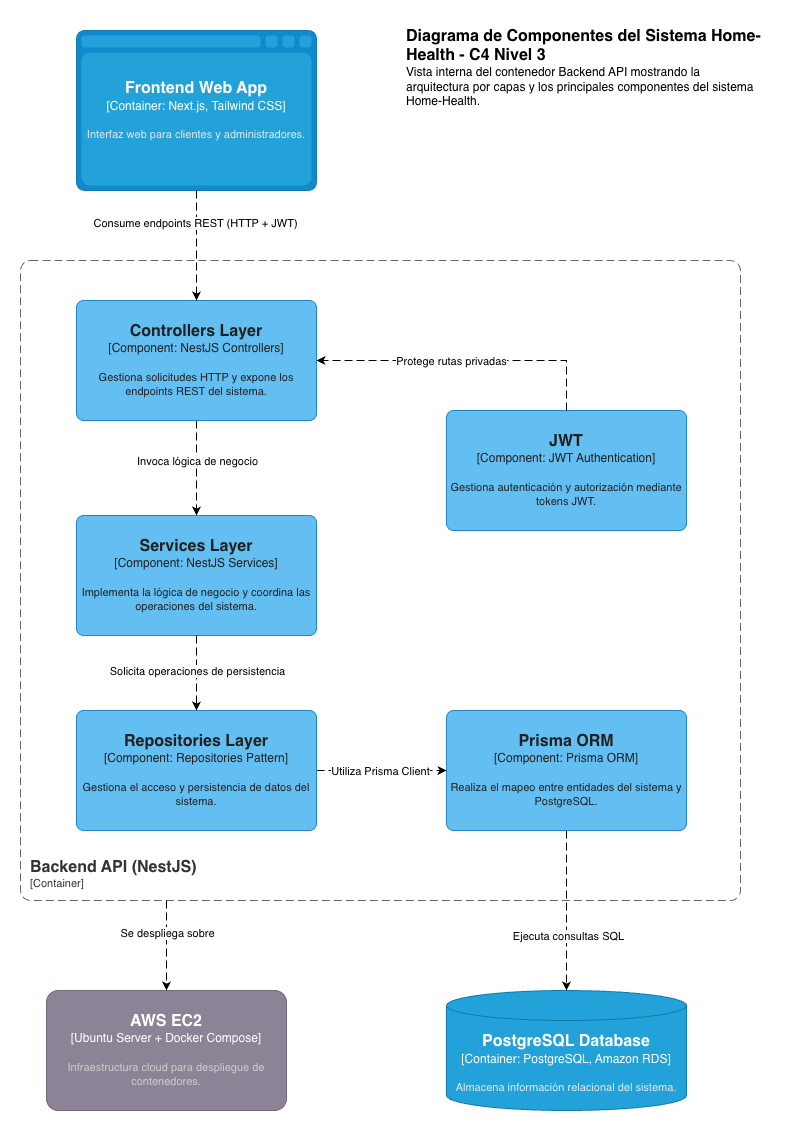

The diagram above was exported from draw.io. Its source (the exported page's mxGraphModel, read from the mxfile embedded in the PNG):
<mxGraphModel dx="2005" dy="1105" grid="1" gridSize="10" guides="1" tooltips="1" connect="1" arrows="1" fold="1" page="1" pageScale="1" pageWidth="827" pageHeight="1169" math="0" shadow="0">
  <root>
    <mxCell id="0" />
    <mxCell id="1" parent="0" />
    <object placeholders="1" c4Name="Backend API (NestJS)" c4Type="ContainerScopeBoundary" c4Application="Container" label="&lt;font style=&quot;font-size: 16px&quot;&gt;&lt;b&gt;&lt;div style=&quot;text-align: left&quot;&gt;%c4Name%&lt;/div&gt;&lt;/b&gt;&lt;/font&gt;&lt;div style=&quot;text-align: left&quot;&gt;[%c4Application%]&lt;/div&gt;" id="De22Q46g7TVxRwwMUuZI-1">
      <mxCell parent="1" style="rounded=1;fontSize=11;whiteSpace=wrap;html=1;dashed=1;arcSize=20;fillColor=none;strokeColor=#666666;fontColor=#333333;labelBackgroundColor=none;align=left;verticalAlign=bottom;labelBorderColor=none;spacingTop=0;spacing=10;dashPattern=8 4;metaEdit=1;rotatable=0;perimeter=rectanglePerimeter;noLabel=0;labelPadding=0;allowArrows=0;connectable=0;expand=0;recursiveResize=0;editable=1;pointerEvents=0;absoluteArcSize=1;points=[[0.25,0,0],[0.5,0,0],[0.75,0,0],[1,0.25,0],[1,0.5,0],[1,0.75,0],[0.75,1,0],[0.5,1,0],[0.25,1,0],[0,0.75,0],[0,0.5,0],[0,0.25,0]];" vertex="1">
        <mxGeometry height="640" width="720" x="54" y="270" as="geometry" />
      </mxCell>
    </object>
    <object placeholders="1" c4Name="PostgreSQL Database" c4Type="Container" c4Technology="PostgreSQL, Amazon RDS" c4Description="Almacena información relacional del sistema." label="&lt;font style=&quot;font-size: 16px&quot;&gt;&lt;b&gt;%c4Name%&lt;/b&gt;&lt;/font&gt;&lt;div&gt;[%c4Type%:&amp;nbsp;%c4Technology%]&lt;/div&gt;&lt;br&gt;&lt;div&gt;&lt;font style=&quot;font-size: 11px&quot;&gt;&lt;font color=&quot;#E6E6E6&quot;&gt;%c4Description%&lt;/font&gt;&lt;/div&gt;" id="De22Q46g7TVxRwwMUuZI-2">
      <mxCell parent="1" style="shape=cylinder3;size=15;whiteSpace=wrap;html=1;boundedLbl=1;rounded=0;labelBackgroundColor=none;fillColor=#23A2D9;fontSize=12;fontColor=#ffffff;align=center;strokeColor=#0E7DAD;metaEdit=1;points=[[0.5,0,0],[1,0.25,0],[1,0.5,0],[1,0.75,0],[0.5,1,0],[0,0.75,0],[0,0.5,0],[0,0.25,0]];resizable=0;" vertex="1">
        <mxGeometry height="120" width="240" x="480" y="1000" as="geometry" />
      </mxCell>
    </object>
    <object placeholders="1" c4Name="Frontend Web App" c4Type="Container" c4Technology="Next.js, Tailwind CSS" c4Description="Interfaz web para clientes y administradores." label="&lt;font style=&quot;font-size: 16px&quot;&gt;&lt;b&gt;%c4Name%&lt;/b&gt;&lt;/font&gt;&lt;div&gt;[%c4Type%:&amp;nbsp;%c4Technology%]&lt;/div&gt;&lt;br&gt;&lt;div&gt;&lt;font style=&quot;font-size: 11px&quot;&gt;&lt;font color=&quot;#E6E6E6&quot;&gt;%c4Description%&lt;/font&gt;&lt;/div&gt;" id="De22Q46g7TVxRwwMUuZI-3">
      <mxCell parent="1" style="shape=mxgraph.c4.webBrowserContainer2;whiteSpace=wrap;html=1;boundedLbl=1;rounded=0;labelBackgroundColor=none;strokeColor=#118ACD;fillColor=#23A2D9;strokeColor=#118ACD;strokeColor2=#0E7DAD;fontSize=12;fontColor=#ffffff;align=center;metaEdit=1;points=[[0.5,0,0],[1,0.25,0],[1,0.5,0],[1,0.75,0],[0.5,1,0],[0,0.75,0],[0,0.5,0],[0,0.25,0]];resizable=0;" vertex="1">
        <mxGeometry height="160" width="240" x="110" y="40" as="geometry" />
      </mxCell>
    </object>
    <object placeholders="1" c4Name="AWS EC2" c4Type="Ubuntu Server + Docker Compose" c4Description="Infraestructura cloud para despliegue de contenedores." label="&lt;font style=&quot;font-size: 16px&quot;&gt;&lt;b&gt;%c4Name%&lt;/b&gt;&lt;/font&gt;&lt;div&gt;[%c4Type%]&lt;/div&gt;&lt;br&gt;&lt;div&gt;&lt;font style=&quot;font-size: 11px&quot;&gt;&lt;font color=&quot;#cccccc&quot;&gt;%c4Description%&lt;/font&gt;&lt;/div&gt;" id="De22Q46g7TVxRwwMUuZI-4">
      <mxCell parent="1" style="rounded=1;whiteSpace=wrap;html=1;labelBackgroundColor=none;fillColor=#8C8496;fontColor=#ffffff;align=center;arcSize=10;strokeColor=#736782;metaEdit=1;resizable=0;points=[[0.25,0,0],[0.5,0,0],[0.75,0,0],[1,0.25,0],[1,0.5,0],[1,0.75,0],[0.75,1,0],[0.5,1,0],[0.25,1,0],[0,0.75,0],[0,0.5,0],[0,0.25,0]];" vertex="1">
        <mxGeometry height="120" width="240" x="80" y="1000" as="geometry" />
      </mxCell>
    </object>
    <object placeholders="1" c4Name="Diagrama de Componentes del Sistema Home-Health - C4 Nivel 3" c4Type="ContainerDiagramTitle" c4Description="Vista interna del contenedor Backend API mostrando la arquitectura por capas y los principales componentes del sistema Home-Health." label="&lt;font style=&quot;font-size: 16px&quot;&gt;&lt;b&gt;&lt;div style=&quot;text-align: left&quot;&gt;%c4Name%&lt;/div&gt;&lt;/b&gt;&lt;/font&gt;&lt;div style=&quot;text-align: left&quot;&gt;%c4Description%&lt;/div&gt;" id="De22Q46g7TVxRwwMUuZI-5">
      <mxCell parent="1" style="text;html=1;strokeColor=none;fillColor=none;align=right;verticalAlign=top;whiteSpace=wrap;rounded=0;metaEdit=1;allowArrows=0;resizable=1;rotatable=0;connectable=0;recursiveResize=0;expand=0;pointerEvents=0;points=[[0.25,0,0],[0.5,0,0],[0.75,0,0],[1,0.25,0],[1,0.5,0],[1,0.75,0],[0.75,1,0],[0.5,1,0],[0.25,1,0],[0,0.75,0],[0,0.5,0],[0,0.25,0]];" vertex="1">
        <mxGeometry height="100" width="360" x="440" y="30" as="geometry" />
      </mxCell>
    </object>
    <mxCell id="De22Q46g7TVxRwwMUuZI-14" edge="1" parent="1" source="De22Q46g7TVxRwwMUuZI-6" style="edgeStyle=orthogonalEdgeStyle;rounded=0;orthogonalLoop=1;jettySize=auto;html=1;dashed=1;dashPattern=8 4;" target="De22Q46g7TVxRwwMUuZI-7">
      <mxGeometry relative="1" as="geometry" />
    </mxCell>
    <mxCell id="De22Q46g7TVxRwwMUuZI-35" connectable="0" parent="De22Q46g7TVxRwwMUuZI-14" style="edgeLabel;html=1;align=center;verticalAlign=middle;resizable=0;points=[];" value="Invoca lógica de negocio" vertex="1">
      <mxGeometry relative="1" x="-0.215" y="-2" as="geometry">
        <mxPoint x="2" y="3" as="offset" />
      </mxGeometry>
    </mxCell>
    <object placeholders="1" c4Name="Controllers Layer" c4Type="Component" c4Technology="NestJS Controllers" c4Description="Gestiona solicitudes HTTP y expone los endpoints REST del sistema." label="&lt;font style=&quot;font-size: 16px&quot;&gt;&lt;b&gt;%c4Name%&lt;/b&gt;&lt;/font&gt;&lt;div&gt;[%c4Type%: %c4Technology%]&lt;/div&gt;&lt;br&gt;&lt;div&gt;&lt;font style=&quot;font-size: 11px&quot;&gt;%c4Description%&lt;/font&gt;&lt;/div&gt;" id="De22Q46g7TVxRwwMUuZI-6">
      <mxCell parent="1" style="rounded=1;whiteSpace=wrap;html=1;labelBackgroundColor=none;fillColor=#63BEF2;fontColor=#212121;align=center;arcSize=6;strokeColor=#2086C9;metaEdit=1;resizable=0;points=[[0.25,0,0],[0.5,0,0],[0.75,0,0],[1,0.25,0],[1,0.5,0],[1,0.75,0],[0.75,1,0],[0.5,1,0],[0.25,1,0],[0,0.75,0],[0,0.5,0],[0,0.25,0]];" vertex="1">
        <mxGeometry height="120" width="240" x="110" y="310" as="geometry" />
      </mxCell>
    </object>
    <object placeholders="1" c4Name="Services Layer" c4Type="Component" c4Technology="NestJS Services" c4Description="Implementa la lógica de negocio y coordina las operaciones del sistema." label="&lt;font style=&quot;font-size: 16px&quot;&gt;&lt;b&gt;%c4Name%&lt;/b&gt;&lt;/font&gt;&lt;div&gt;[%c4Type%: %c4Technology%]&lt;/div&gt;&lt;br&gt;&lt;div&gt;&lt;font style=&quot;font-size: 11px&quot;&gt;%c4Description%&lt;/font&gt;&lt;/div&gt;" id="De22Q46g7TVxRwwMUuZI-7">
      <mxCell parent="1" style="rounded=1;whiteSpace=wrap;html=1;labelBackgroundColor=none;fillColor=#63BEF2;fontColor=#212121;align=center;arcSize=6;strokeColor=#2086C9;metaEdit=1;resizable=0;points=[[0.25,0,0],[0.5,0,0],[0.75,0,0],[1,0.25,0],[1,0.5,0],[1,0.75,0],[0.75,1,0],[0.5,1,0],[0.25,1,0],[0,0.75,0],[0,0.5,0],[0,0.25,0]];" vertex="1">
        <mxGeometry height="120" width="240" x="110" y="525" as="geometry" />
      </mxCell>
    </object>
    <mxCell id="De22Q46g7TVxRwwMUuZI-17" edge="1" parent="1" source="De22Q46g7TVxRwwMUuZI-8" style="edgeStyle=orthogonalEdgeStyle;rounded=0;orthogonalLoop=1;jettySize=auto;html=1;dashed=1;dashPattern=8 4;" target="De22Q46g7TVxRwwMUuZI-2">
      <mxGeometry relative="1" as="geometry" />
    </mxCell>
    <mxCell id="De22Q46g7TVxRwwMUuZI-38" connectable="0" parent="De22Q46g7TVxRwwMUuZI-17" style="edgeLabel;html=1;align=center;verticalAlign=middle;resizable=0;points=[];" value="Ejecuta consultas SQL" vertex="1">
      <mxGeometry relative="1" x="0.3054" y="1" as="geometry">
        <mxPoint as="offset" />
      </mxGeometry>
    </mxCell>
    <object placeholders="1" c4Name="Prisma ORM" c4Type="Component" c4Technology="Prisma ORM" c4Description="Realiza el mapeo entre entidades del sistema y PostgreSQL." label="&lt;font style=&quot;font-size: 16px&quot;&gt;&lt;b&gt;%c4Name%&lt;/b&gt;&lt;/font&gt;&lt;div&gt;[%c4Type%: %c4Technology%]&lt;/div&gt;&lt;br&gt;&lt;div&gt;&lt;font style=&quot;font-size: 11px&quot;&gt;%c4Description%&lt;/font&gt;&lt;/div&gt;" id="De22Q46g7TVxRwwMUuZI-8">
      <mxCell parent="1" style="rounded=1;whiteSpace=wrap;html=1;labelBackgroundColor=none;fillColor=#63BEF2;fontColor=#212121;align=center;arcSize=6;strokeColor=#2086C9;metaEdit=1;resizable=0;points=[[0.25,0,0],[0.5,0,0],[0.75,0,0],[1,0.25,0],[1,0.5,0],[1,0.75,0],[0.75,1,0],[0.5,1,0],[0.25,1,0],[0,0.75,0],[0,0.5,0],[0,0.25,0]];" vertex="1">
        <mxGeometry height="120" width="240" x="480" y="720" as="geometry" />
      </mxCell>
    </object>
    <mxCell id="De22Q46g7TVxRwwMUuZI-16" edge="1" parent="1" source="De22Q46g7TVxRwwMUuZI-9" style="edgeStyle=orthogonalEdgeStyle;rounded=0;orthogonalLoop=1;jettySize=auto;html=1;dashed=1;dashPattern=8 4;" target="De22Q46g7TVxRwwMUuZI-8">
      <mxGeometry relative="1" as="geometry" />
    </mxCell>
    <mxCell id="De22Q46g7TVxRwwMUuZI-37" connectable="0" parent="De22Q46g7TVxRwwMUuZI-16" style="edgeLabel;html=1;align=center;verticalAlign=middle;resizable=0;points=[];" value="Utiliza Prisma Client" vertex="1">
      <mxGeometry relative="1" x="-0.1934" y="1" as="geometry">
        <mxPoint x="11" y="1" as="offset" />
      </mxGeometry>
    </mxCell>
    <object placeholders="1" c4Name="Repositories Layer" c4Type="Component" c4Technology="Repositories Pattern" c4Description="Gestiona el acceso y persistencia de datos del sistema." label="&lt;font style=&quot;font-size: 16px&quot;&gt;&lt;b&gt;%c4Name%&lt;/b&gt;&lt;/font&gt;&lt;div&gt;[%c4Type%: %c4Technology%]&lt;/div&gt;&lt;br&gt;&lt;div&gt;&lt;font style=&quot;font-size: 11px&quot;&gt;%c4Description%&lt;/font&gt;&lt;/div&gt;" id="De22Q46g7TVxRwwMUuZI-9">
      <mxCell parent="1" style="rounded=1;whiteSpace=wrap;html=1;labelBackgroundColor=none;fillColor=#63BEF2;fontColor=#212121;align=center;arcSize=6;strokeColor=#2086C9;metaEdit=1;resizable=0;points=[[0.25,0,0],[0.5,0,0],[0.75,0,0],[1,0.25,0],[1,0.5,0],[1,0.75,0],[0.75,1,0],[0.5,1,0],[0.25,1,0],[0,0.75,0],[0,0.5,0],[0,0.25,0]];" vertex="1">
        <mxGeometry height="120" width="240" x="110" y="720" as="geometry" />
      </mxCell>
    </object>
    <object placeholders="1" c4Name="JWT" c4Type="Component" c4Technology="JWT Authentication" c4Description="Gestiona autenticación y autorización mediante tokens JWT." label="&lt;font style=&quot;font-size: 16px&quot;&gt;&lt;b&gt;%c4Name%&lt;/b&gt;&lt;/font&gt;&lt;div&gt;[%c4Type%: %c4Technology%]&lt;/div&gt;&lt;br&gt;&lt;div&gt;&lt;font style=&quot;font-size: 11px&quot;&gt;%c4Description%&lt;/font&gt;&lt;/div&gt;" id="De22Q46g7TVxRwwMUuZI-11">
      <mxCell parent="1" style="rounded=1;whiteSpace=wrap;html=1;labelBackgroundColor=none;fillColor=#63BEF2;fontColor=#212121;align=center;arcSize=6;strokeColor=#2086C9;metaEdit=1;resizable=0;points=[[0.25,0,0],[0.5,0,0],[0.75,0,0],[1,0.25,0],[1,0.5,0],[1,0.75,0],[0.75,1,0],[0.5,1,0],[0.25,1,0],[0,0.75,0],[0,0.5,0],[0,0.25,0]];" vertex="1">
        <mxGeometry height="120" width="240" x="480" y="420" as="geometry" />
      </mxCell>
    </object>
    <mxCell id="De22Q46g7TVxRwwMUuZI-12" edge="1" parent="1" source="De22Q46g7TVxRwwMUuZI-3" style="edgeStyle=orthogonalEdgeStyle;rounded=0;orthogonalLoop=1;jettySize=auto;html=1;dashed=1;dashPattern=8 4;" target="De22Q46g7TVxRwwMUuZI-6">
      <mxGeometry relative="1" as="geometry" />
    </mxCell>
    <mxCell id="De22Q46g7TVxRwwMUuZI-21" connectable="0" parent="De22Q46g7TVxRwwMUuZI-12" style="edgeLabel;html=1;align=center;verticalAlign=middle;resizable=0;points=[];" value="Consume endpoints REST (HTTP + JWT)" vertex="1">
      <mxGeometry relative="1" x="-0.4242" y="-2" as="geometry">
        <mxPoint as="offset" />
      </mxGeometry>
    </mxCell>
    <mxCell id="De22Q46g7TVxRwwMUuZI-13" edge="1" parent="1" source="De22Q46g7TVxRwwMUuZI-11" style="edgeStyle=orthogonalEdgeStyle;rounded=0;orthogonalLoop=1;jettySize=auto;html=1;dashed=1;dashPattern=8 4;exitX=0.5;exitY=0;exitDx=0;exitDy=0;exitPerimeter=0;" target="De22Q46g7TVxRwwMUuZI-6">
      <mxGeometry relative="1" as="geometry">
        <Array as="points">
          <mxPoint x="600" y="370" />
        </Array>
      </mxGeometry>
    </mxCell>
    <mxCell id="De22Q46g7TVxRwwMUuZI-20" connectable="0" parent="De22Q46g7TVxRwwMUuZI-13" style="edgeLabel;html=1;align=center;verticalAlign=middle;resizable=0;points=[];" value="Protege rutas privadas" vertex="1">
      <mxGeometry relative="1" x="0.187" y="1" as="geometry">
        <mxPoint x="12" y="-1" as="offset" />
      </mxGeometry>
    </mxCell>
    <mxCell id="De22Q46g7TVxRwwMUuZI-15" edge="1" parent="1" source="De22Q46g7TVxRwwMUuZI-7" style="edgeStyle=orthogonalEdgeStyle;rounded=0;orthogonalLoop=1;jettySize=auto;html=1;dashed=1;dashPattern=8 4;" target="De22Q46g7TVxRwwMUuZI-9">
      <mxGeometry relative="1" as="geometry" />
    </mxCell>
    <mxCell id="De22Q46g7TVxRwwMUuZI-36" connectable="0" parent="De22Q46g7TVxRwwMUuZI-15" style="edgeLabel;html=1;align=center;verticalAlign=middle;resizable=0;points=[];" value="Solicita operaciones de persistencia" vertex="1">
      <mxGeometry relative="1" x="-0.2152" y="1" as="geometry">
        <mxPoint x="-1" y="5" as="offset" />
      </mxGeometry>
    </mxCell>
    <mxCell id="De22Q46g7TVxRwwMUuZI-18" edge="1" parent="1" style="edgeStyle=orthogonalEdgeStyle;rounded=0;orthogonalLoop=1;jettySize=auto;html=1;dashed=1;dashPattern=8 4;" target="De22Q46g7TVxRwwMUuZI-4" value="">
      <mxGeometry height="50" relative="1" width="50" as="geometry">
        <mxPoint x="200" y="910" as="sourcePoint" />
        <mxPoint x="270" y="800" as="targetPoint" />
      </mxGeometry>
    </mxCell>
    <mxCell id="De22Q46g7TVxRwwMUuZI-19" connectable="0" parent="De22Q46g7TVxRwwMUuZI-18" style="edgeLabel;html=1;align=center;verticalAlign=middle;resizable=0;points=[];" value="Se despliega sobre" vertex="1">
      <mxGeometry relative="1" x="-0.5385" y="1" as="geometry">
        <mxPoint x="-1" y="12" as="offset" />
      </mxGeometry>
    </mxCell>
  </root>
</mxGraphModel>